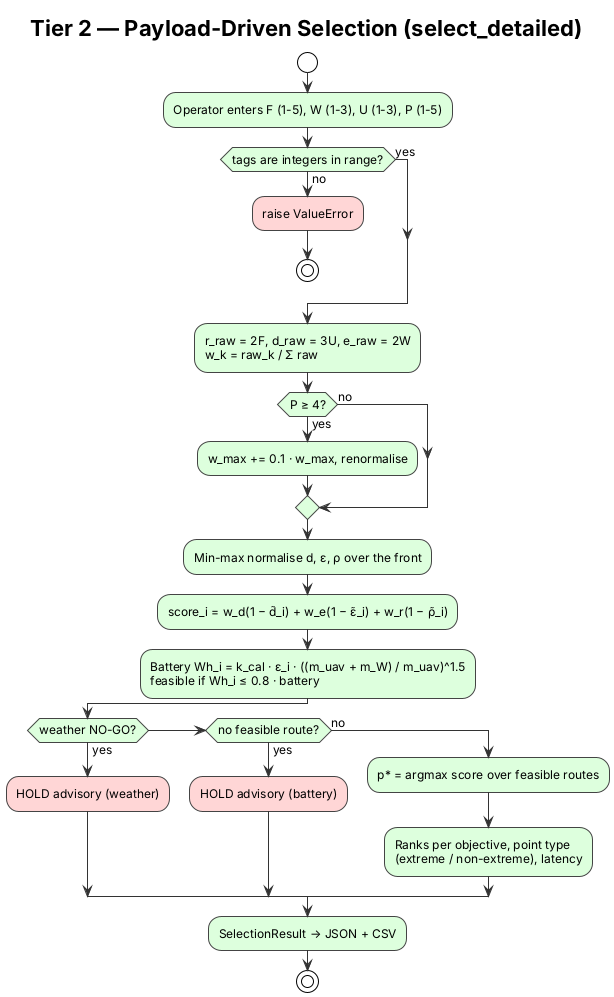

The diagram above was rendered by PlantUML. Its source (embedded in the PNG):
@startuml tier2
!theme plain
skinparam defaultFontSize 12
skinparam ActivityBackgroundColor #DDFFDD
skinparam ActivityBorderColor #444444
skinparam ArrowColor #333333

title Tier 2 — Payload-Driven Selection (select_detailed)

start
:Operator enters F (1-5), W (1-3), U (1-3), P (1-5);
if (tags are integers in range?) then (no)
  #FFD6D6:raise ValueError;
  stop
else (yes)
endif
:r_raw = 2F, d_raw = 3U, e_raw = 2W\nw_k = raw_k / Σ raw;
if (P ≥ 4?) then (yes)
  :w_max += 0.1 · w_max, renormalise;
else (no)
endif
:Min-max normalise d, ε, ρ over the front;
:score_i = w_d(1 − d̃_i) + w_e(1 − ε̃_i) + w_r(1 − ρ̃_i);
:Battery Wh_i = k_cal · ε_i · ((m_uav + m_W) / m_uav)^1.5\nfeasible if Wh_i ≤ 0.8 · battery;
if (weather NO-GO?) then (yes)
  #FFD6D6:HOLD advisory (weather);
elseif (no feasible route?) then (yes)
  #FFD6D6:HOLD advisory (battery);
else (no)
  :p* = argmax score over feasible routes;
  :Ranks per objective, point type\n(extreme / non-extreme), latency;
endif
:SelectionResult → JSON + CSV;
stop
@enduml